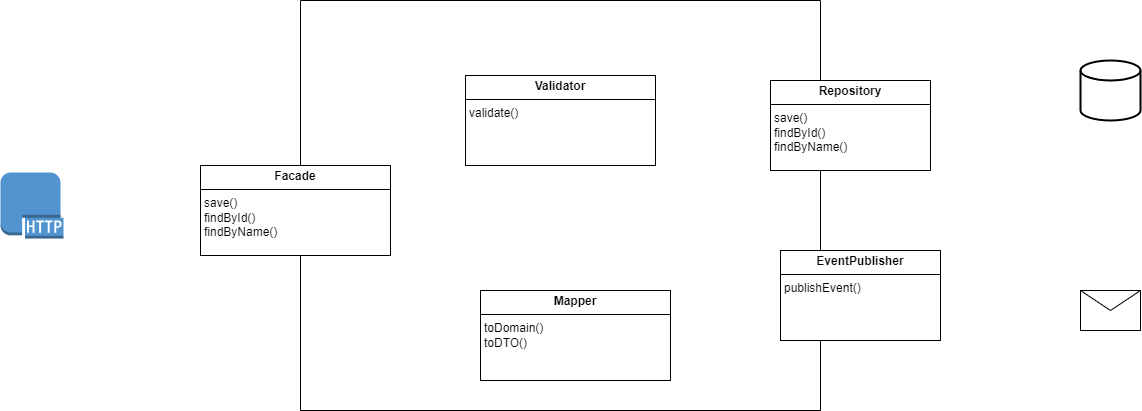

The diagram above was exported from draw.io. Its source (the exported page's mxGraphModel, read from the mxfile embedded in the PNG):
<mxGraphModel dx="1313" dy="786" grid="1" gridSize="10" guides="1" tooltips="1" connect="1" arrows="1" fold="1" page="1" pageScale="1" pageWidth="827" pageHeight="1169" math="0" shadow="0">
  <root>
    <mxCell id="0" />
    <mxCell id="1" parent="0" />
    <mxCell id="TYb9cOoXZUaZte3-kGpI-6" value="" style="swimlane;startSize=0;" parent="1" vertex="1">
      <mxGeometry x="590" y="330" width="520" height="410" as="geometry" />
    </mxCell>
    <mxCell id="cl28gDzq8_KJaqkFLUrd-7" value="&lt;p style=&quot;margin:0px;margin-top:4px;text-align:center;&quot;&gt;&lt;b&gt;Facade&lt;/b&gt;&lt;/p&gt;&lt;hr size=&quot;1&quot; style=&quot;border-style:solid;&quot;&gt;&lt;p style=&quot;margin:0px;margin-left:4px;&quot;&gt;&lt;/p&gt;&lt;p style=&quot;margin:0px;margin-left:4px;&quot;&gt;save()&lt;/p&gt;&lt;p style=&quot;margin:0px;margin-left:4px;&quot;&gt;findById()&lt;/p&gt;&lt;p style=&quot;margin:0px;margin-left:4px;&quot;&gt;findByName()&lt;/p&gt;" style="verticalAlign=top;align=left;overflow=fill;html=1;whiteSpace=wrap;" parent="TYb9cOoXZUaZte3-kGpI-6" vertex="1">
      <mxGeometry x="-100" y="165" width="190" height="90" as="geometry" />
    </mxCell>
    <mxCell id="13" value="&lt;p style=&quot;margin:0px;margin-top:4px;text-align:center;&quot;&gt;&lt;b&gt;Mapper&lt;/b&gt;&lt;/p&gt;&lt;hr size=&quot;1&quot; style=&quot;border-style:solid;&quot;&gt;&lt;p style=&quot;margin:0px;margin-left:4px;&quot;&gt;&lt;/p&gt;&lt;p style=&quot;margin:0px;margin-left:4px;&quot;&gt;toDomain()&lt;/p&gt;&lt;p style=&quot;margin:0px;margin-left:4px;&quot;&gt;toDTO()&lt;/p&gt;" style="verticalAlign=top;align=left;overflow=fill;html=1;whiteSpace=wrap;" parent="TYb9cOoXZUaZte3-kGpI-6" vertex="1">
      <mxGeometry x="180" y="290" width="190" height="90" as="geometry" />
    </mxCell>
    <mxCell id="14" value="&lt;p style=&quot;margin:0px;margin-top:4px;text-align:center;&quot;&gt;&lt;b&gt;Validator&lt;/b&gt;&lt;/p&gt;&lt;hr size=&quot;1&quot; style=&quot;border-style:solid;&quot;&gt;&lt;p style=&quot;margin:0px;margin-left:4px;&quot;&gt;&lt;/p&gt;&lt;p style=&quot;margin:0px;margin-left:4px;&quot;&gt;&lt;span style=&quot;background-color: initial;&quot;&gt;validate()&lt;/span&gt;&lt;/p&gt;" style="verticalAlign=top;align=left;overflow=fill;html=1;whiteSpace=wrap;" parent="TYb9cOoXZUaZte3-kGpI-6" vertex="1">
      <mxGeometry x="165" y="75" width="190" height="90" as="geometry" />
    </mxCell>
    <mxCell id="cl28gDzq8_KJaqkFLUrd-8" value="&lt;p style=&quot;margin:0px;margin-top:4px;text-align:center;&quot;&gt;&lt;b&gt;Repository&lt;/b&gt;&lt;/p&gt;&lt;hr size=&quot;1&quot; style=&quot;border-style:solid;&quot;&gt;&lt;p style=&quot;margin:0px;margin-left:4px;&quot;&gt;&lt;/p&gt;&lt;p style=&quot;margin: 0px 0px 0px 4px;&quot;&gt;save()&lt;/p&gt;&lt;p style=&quot;margin: 0px 0px 0px 4px;&quot;&gt;findById()&lt;/p&gt;&lt;p style=&quot;margin: 0px 0px 0px 4px;&quot;&gt;findByName()&lt;/p&gt;" style="verticalAlign=top;align=left;overflow=fill;html=1;whiteSpace=wrap;" parent="1" vertex="1">
      <mxGeometry x="1060" y="410" width="160" height="90" as="geometry" />
    </mxCell>
    <mxCell id="fuyes3SJRJeDYs2QW4pl-1" value="&lt;p style=&quot;margin:0px;margin-top:4px;text-align:center;&quot;&gt;&lt;b&gt;EventPublisher&lt;/b&gt;&lt;/p&gt;&lt;hr size=&quot;1&quot; style=&quot;border-style:solid;&quot;&gt;&lt;p style=&quot;margin:0px;margin-left:4px;&quot;&gt;&lt;/p&gt;&lt;p style=&quot;margin: 0px 0px 0px 4px;&quot;&gt;publishEvent()&lt;/p&gt;" style="verticalAlign=top;align=left;overflow=fill;html=1;whiteSpace=wrap;" parent="1" vertex="1">
      <mxGeometry x="1070" y="580" width="160" height="90" as="geometry" />
    </mxCell>
    <mxCell id="fuyes3SJRJeDYs2QW4pl-2" value="" style="strokeWidth=2;html=1;shape=mxgraph.flowchart.database;whiteSpace=wrap;" parent="1" vertex="1">
      <mxGeometry x="1370" y="390" width="60" height="60" as="geometry" />
    </mxCell>
    <mxCell id="fuyes3SJRJeDYs2QW4pl-3" value="" style="shape=message;html=1;html=1;outlineConnect=0;labelPosition=center;verticalLabelPosition=bottom;align=center;verticalAlign=top;" parent="1" vertex="1">
      <mxGeometry x="1370" y="620" width="60" height="40" as="geometry" />
    </mxCell>
    <mxCell id="2" value="" style="outlineConnect=0;dashed=0;verticalLabelPosition=bottom;verticalAlign=top;align=center;html=1;shape=mxgraph.aws3.http_protocol;fillColor=#5294CF;gradientColor=none;" parent="1" vertex="1">
      <mxGeometry x="290" y="502" width="63" height="66" as="geometry" />
    </mxCell>
  </root>
</mxGraphModel>